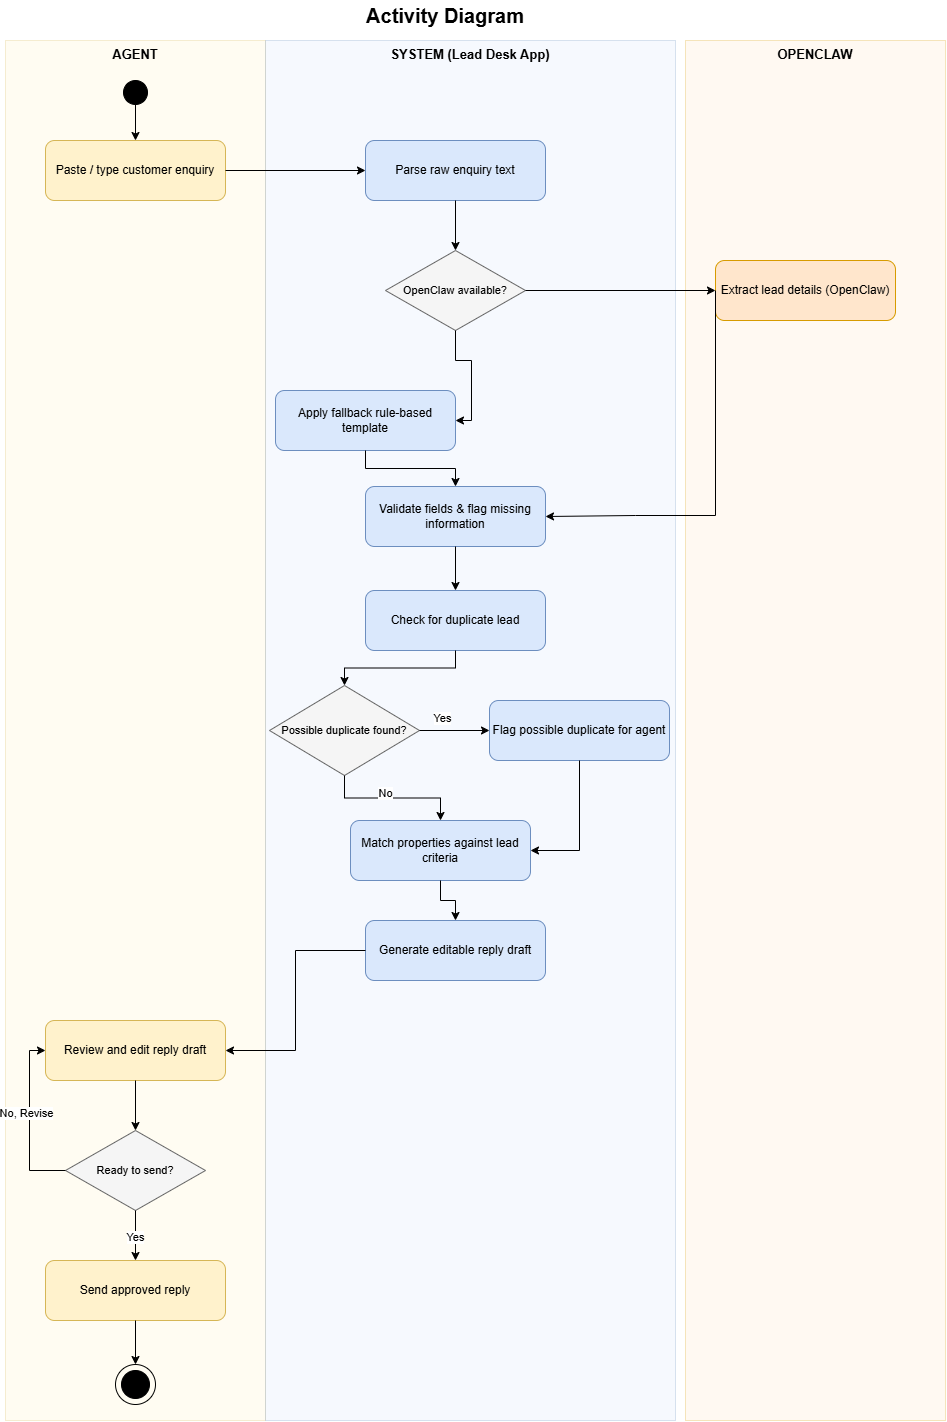

The diagram above was exported from draw.io. Its source (the exported page's mxGraphModel, read from the mxfile embedded in the PNG):
<mxGraphModel dx="2641" dy="1441" grid="1" gridSize="10" guides="1" tooltips="1" connect="1" arrows="1" fold="1" page="1" pageScale="1" pageWidth="1000" pageHeight="1500" math="0" shadow="0">
  <root>
    <mxCell id="0" />
    <mxCell id="1" parent="0" />
    <mxCell id="title" parent="1" style="text;html=1;whiteSpace=wrap;strokeColor=none;fillColor=none;align=center;verticalAlign=middle;fontSize=20;fontStyle=1;" value="Activity Diagram" vertex="1">
      <mxGeometry height="30" width="500" x="230" y="10" as="geometry" />
    </mxCell>
    <mxCell id="laneAgent" parent="1" style="rounded=0;whiteSpace=wrap;html=1;fillColor=#fff2cc;strokeColor=#d6b656;opacity=25;verticalAlign=top;fontSize=13;fontStyle=1;align=center;" value="AGENT" vertex="1">
      <mxGeometry height="1380" width="260" x="40" y="50" as="geometry" />
    </mxCell>
    <mxCell id="laneSystem" parent="1" style="rounded=0;whiteSpace=wrap;html=1;fillColor=#dae8fc;strokeColor=#6c8ebf;opacity=25;verticalAlign=top;fontSize=13;fontStyle=1;align=center;" value="SYSTEM (Lead Desk App)" vertex="1">
      <mxGeometry height="1380" width="410" x="300" y="50" as="geometry" />
    </mxCell>
    <mxCell id="laneOpenClaw" parent="1" style="rounded=0;whiteSpace=wrap;html=1;fillColor=#ffe6cc;strokeColor=#d79b00;opacity=25;verticalAlign=top;fontSize=13;fontStyle=1;align=center;" value="OPENCLAW" vertex="1">
      <mxGeometry height="1380" width="260" x="720" y="50" as="geometry" />
    </mxCell>
    <mxCell id="start" parent="1" style="ellipse;whiteSpace=wrap;html=1;fillColor=#000000;strokeColor=#000000;" value="" vertex="1">
      <mxGeometry height="24" width="24" x="158" y="90" as="geometry" />
    </mxCell>
    <mxCell id="a1" parent="1" style="rounded=1;whiteSpace=wrap;html=1;fillColor=#fff2cc;strokeColor=#d6b656;fontSize=12;" value="Paste / type customer enquiry" vertex="1">
      <mxGeometry height="60" width="180" x="80" y="150" as="geometry" />
    </mxCell>
    <mxCell id="s1" parent="1" style="rounded=1;whiteSpace=wrap;html=1;fillColor=#dae8fc;strokeColor=#6c8ebf;fontSize=12;" value="Parse raw enquiry text" vertex="1">
      <mxGeometry height="60" width="180" x="400" y="150" as="geometry" />
    </mxCell>
    <mxCell id="d1" parent="1" style="rhombus;whiteSpace=wrap;html=1;fillColor=#f5f5f5;strokeColor=#666666;fontSize=11;" value="OpenClaw available?" vertex="1">
      <mxGeometry height="80" width="140" x="420" y="260" as="geometry" />
    </mxCell>
    <mxCell id="oc1" parent="1" style="rounded=1;whiteSpace=wrap;html=1;fillColor=#ffe6cc;strokeColor=#d79b00;fontSize=12;" value="Extract lead details (OpenClaw)" vertex="1">
      <mxGeometry height="60" width="180" x="750" y="270" as="geometry" />
    </mxCell>
    <mxCell id="s2" parent="1" style="rounded=1;whiteSpace=wrap;html=1;fillColor=#dae8fc;strokeColor=#6c8ebf;fontSize=12;" value="Apply fallback rule-based template" vertex="1">
      <mxGeometry height="60" width="180" x="310" y="400" as="geometry" />
    </mxCell>
    <mxCell id="s3" parent="1" style="rounded=1;whiteSpace=wrap;html=1;fillColor=#dae8fc;strokeColor=#6c8ebf;fontSize=12;" value="Validate fields &amp; flag missing information" vertex="1">
      <mxGeometry height="60" width="180" x="400" y="496" as="geometry" />
    </mxCell>
    <mxCell id="s4" parent="1" style="rounded=1;whiteSpace=wrap;html=1;fillColor=#dae8fc;strokeColor=#6c8ebf;fontSize=12;" value="Check for duplicate lead" vertex="1">
      <mxGeometry height="60" width="180" x="400" y="600" as="geometry" />
    </mxCell>
    <mxCell id="d2" parent="1" style="rhombus;whiteSpace=wrap;html=1;fillColor=#f5f5f5;strokeColor=#666666;fontSize=11;" value="Possible duplicate found?" vertex="1">
      <mxGeometry height="90" width="150" x="304" y="695" as="geometry" />
    </mxCell>
    <mxCell id="s5" parent="1" style="rounded=1;whiteSpace=wrap;html=1;fillColor=#dae8fc;strokeColor=#6c8ebf;fontSize=12;" value="Flag possible duplicate for agent" vertex="1">
      <mxGeometry height="60" width="180" x="524" y="710" as="geometry" />
    </mxCell>
    <mxCell id="s6" parent="1" style="rounded=1;whiteSpace=wrap;html=1;fillColor=#dae8fc;strokeColor=#6c8ebf;fontSize=12;" value="Match properties against lead criteria" vertex="1">
      <mxGeometry height="60" width="180" x="385" y="830" as="geometry" />
    </mxCell>
    <mxCell id="s7" parent="1" style="rounded=1;whiteSpace=wrap;html=1;fillColor=#dae8fc;strokeColor=#6c8ebf;fontSize=12;" value="Generate editable reply draft" vertex="1">
      <mxGeometry height="60" width="180" x="400" y="930" as="geometry" />
    </mxCell>
    <mxCell id="a2" parent="1" style="rounded=1;whiteSpace=wrap;html=1;fillColor=#fff2cc;strokeColor=#d6b656;fontSize=12;" value="Review and edit reply draft" vertex="1">
      <mxGeometry height="60" width="180" x="80" y="1030" as="geometry" />
    </mxCell>
    <mxCell id="d3" parent="1" style="rhombus;whiteSpace=wrap;html=1;fillColor=#f5f5f5;strokeColor=#666666;fontSize=11;" value="Ready to send?" vertex="1">
      <mxGeometry height="80" width="140" x="100" y="1140" as="geometry" />
    </mxCell>
    <mxCell id="a3" parent="1" style="rounded=1;whiteSpace=wrap;html=1;fillColor=#fff2cc;strokeColor=#d6b656;fontSize=12;" value="Send approved reply" vertex="1">
      <mxGeometry height="60" width="180" x="80" y="1270" as="geometry" />
    </mxCell>
    <mxCell id="end" parent="1" style="ellipse;whiteSpace=wrap;html=1;fillColor=#000000;strokeColor=#000000;" value="" vertex="1">
      <mxGeometry height="28" width="28" x="156" y="1380" as="geometry" />
    </mxCell>
    <mxCell id="endring" parent="1" style="ellipse;whiteSpace=wrap;html=1;fillColor=none;strokeColor=#000000;" value="" vertex="1">
      <mxGeometry height="40" width="40" x="150" y="1374" as="geometry" />
    </mxCell>
    <mxCell id="e1" edge="1" parent="1" source="start" style="edgeStyle=orthogonalEdgeStyle;rounded=0;html=1;endArrow=classic;" target="a1">
      <mxGeometry relative="1" as="geometry" />
    </mxCell>
    <mxCell id="e2" edge="1" parent="1" source="a1" style="edgeStyle=orthogonalEdgeStyle;rounded=0;html=1;endArrow=classic;" target="s1">
      <mxGeometry relative="1" as="geometry" />
    </mxCell>
    <mxCell id="e3" edge="1" parent="1" source="s1" style="edgeStyle=orthogonalEdgeStyle;rounded=0;html=1;endArrow=classic;" target="d1">
      <mxGeometry relative="1" as="geometry" />
    </mxCell>
    <mxCell id="e4" edge="1" parent="1" source="d1" style="edgeStyle=orthogonalEdgeStyle;rounded=0;html=1;endArrow=classic;" target="oc1">
      <mxGeometry relative="1" as="geometry" />
    </mxCell>
    <mxCell id="e5" edge="1" parent="1" source="d1" style="edgeStyle=orthogonalEdgeStyle;rounded=0;html=1;endArrow=classic;exitX=0.5;exitY=1;entryX=1;entryY=0.5;libavoidRouting=1;" target="s2">
      <mxGeometry relative="1" as="geometry">
        <Array as="points">
          <mxPoint x="490" y="370" />
          <mxPoint x="506" y="370" />
          <mxPoint x="506" y="430" />
        </Array>
      </mxGeometry>
    </mxCell>
    <mxCell id="e6" edge="1" parent="1" source="oc1" style="edgeStyle=orthogonalEdgeStyle;rounded=0;html=1;endArrow=classic;exitX=0;exitY=0.5;entryX=1;entryY=0.5;" target="s3">
      <mxGeometry relative="1" as="geometry">
        <Array as="points">
          <mxPoint x="670" y="525" />
        </Array>
      </mxGeometry>
    </mxCell>
    <mxCell id="e7" edge="1" parent="1" source="s2" style="edgeStyle=orthogonalEdgeStyle;rounded=0;html=1;endArrow=classic;" target="s3">
      <mxGeometry relative="1" as="geometry" />
    </mxCell>
    <mxCell id="e8" edge="1" parent="1" source="s3" style="edgeStyle=orthogonalEdgeStyle;rounded=0;html=1;endArrow=classic;" target="s4">
      <mxGeometry relative="1" as="geometry" />
    </mxCell>
    <mxCell id="e9" edge="1" parent="1" source="s4" style="edgeStyle=orthogonalEdgeStyle;rounded=0;html=1;endArrow=classic;" target="d2">
      <mxGeometry relative="1" as="geometry" />
    </mxCell>
    <mxCell id="e10" edge="1" parent="1" source="d2" style="edgeStyle=orthogonalEdgeStyle;rounded=0;html=1;endArrow=classic;" target="s5">
      <mxGeometry relative="1" as="geometry" />
    </mxCell>
    <mxCell id="e11" edge="1" parent="1" source="d2" style="edgeStyle=orthogonalEdgeStyle;rounded=0;html=1;endArrow=classic;exitX=0.5;exitY=1;entryX=0.5;entryY=0;" target="s6">
      <mxGeometry relative="1" as="geometry" />
    </mxCell>
    <mxCell id="e11lbl" connectable="0" parent="1" style="edgeLabel;html=1;align=center;fontSize=11;" value="No" vertex="1">
      <mxGeometry relative="1" x="-0.2" as="geometry">
        <mxPoint x="420" y="790" as="offset" />
      </mxGeometry>
    </mxCell>
    <mxCell id="e12" edge="1" parent="1" source="s5" style="edgeStyle=orthogonalEdgeStyle;rounded=0;html=1;endArrow=classic;exitX=0.5;exitY=1;entryX=1;entryY=0.5;" target="s6">
      <mxGeometry relative="1" as="geometry" />
    </mxCell>
    <mxCell id="e13" edge="1" parent="1" source="s6" style="edgeStyle=orthogonalEdgeStyle;rounded=0;html=1;endArrow=classic;" target="s7">
      <mxGeometry relative="1" as="geometry" />
    </mxCell>
    <mxCell id="e14" edge="1" parent="1" source="s7" style="edgeStyle=orthogonalEdgeStyle;rounded=0;html=1;endArrow=classic;exitX=0;exitY=0.5;entryX=1;entryY=0.5;" target="a2">
      <mxGeometry relative="1" as="geometry" />
    </mxCell>
    <mxCell id="e15" edge="1" parent="1" source="a2" style="edgeStyle=orthogonalEdgeStyle;rounded=0;html=1;endArrow=classic;" target="d3">
      <mxGeometry relative="1" as="geometry" />
    </mxCell>
    <mxCell id="e16" edge="1" parent="1" source="d3" style="edgeStyle=orthogonalEdgeStyle;rounded=0;html=1;endArrow=classic;" target="a3">
      <mxGeometry relative="1" as="geometry" />
    </mxCell>
    <mxCell id="h9CWoOO1-RHBw24xAFw--5" connectable="0" parent="e16" style="edgeLabel;html=1;align=center;verticalAlign=middle;resizable=0;points=[];" value="Yes" vertex="1">
      <mxGeometry relative="1" x="0.0286" y="-1" as="geometry">
        <mxPoint as="offset" />
      </mxGeometry>
    </mxCell>
    <mxCell id="e16lbl" connectable="0" parent="1" style="edgeLabel;html=1;align=center;fontSize=11;" value="Yes" vertex="1">
      <mxGeometry relative="1" x="-0.2" as="geometry">
        <mxPoint x="476" y="715" as="offset" />
      </mxGeometry>
    </mxCell>
    <mxCell id="e18" edge="1" parent="1" source="a3" style="edgeStyle=orthogonalEdgeStyle;rounded=0;html=1;endArrow=classic;" target="endring">
      <mxGeometry relative="1" as="geometry" />
    </mxCell>
    <mxCell id="h9CWoOO1-RHBw24xAFw--2" edge="1" parent="1" source="d3" style="endArrow=classic;html=1;rounded=0;exitX=0;exitY=0.5;exitDx=0;exitDy=0;entryX=0;entryY=0.5;entryDx=0;entryDy=0;edgeStyle=orthogonalEdgeStyle;libavoidRouting=1;" target="a2" value="">
      <mxGeometry height="50" relative="1" width="50" as="geometry">
        <Array as="points">
          <mxPoint x="64" y="1180" />
          <mxPoint x="64" y="1060" />
        </Array>
        <mxPoint x="260" y="1130" as="sourcePoint" />
        <mxPoint x="310" y="1080" as="targetPoint" />
      </mxGeometry>
    </mxCell>
    <mxCell id="h9CWoOO1-RHBw24xAFw--4" connectable="0" parent="h9CWoOO1-RHBw24xAFw--2" style="edgeLabel;html=1;align=center;verticalAlign=middle;resizable=0;points=[];" value="No, Revise" vertex="1">
      <mxGeometry relative="1" x="0.093" y="3" as="geometry">
        <mxPoint as="offset" />
      </mxGeometry>
    </mxCell>
  </root>
</mxGraphModel>